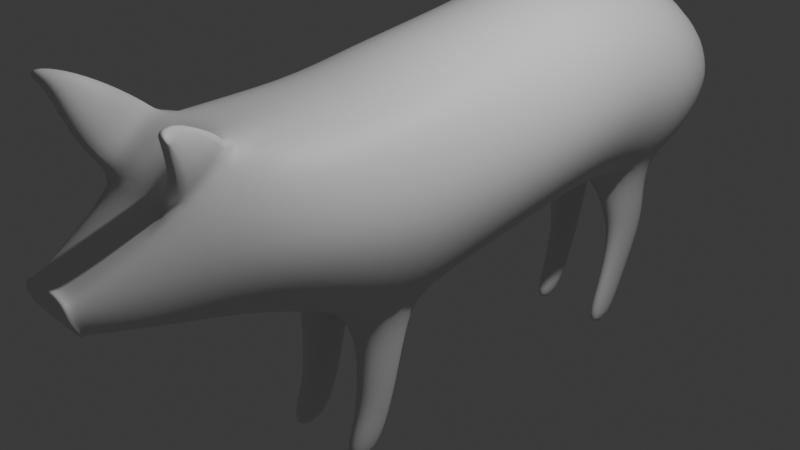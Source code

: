 # Source: pig.blend  (saved by Blender 4.2.66; exported with 4.5.12 LTS)
import bpy
from mathutils import Matrix  # noqa: F401  (used for matrix-valued properties, if any)

bpy.ops.wm.read_factory_settings(use_empty=True)
scene = bpy.context.scene
scene.name = 'Scene'

# ---- collections
col_collection = bpy.data.collections.new('Collection'); scene.collection.children.link(col_collection)

# ---- materials (node trees are filled in below, after node groups)
mat_material = bpy.data.materials.new('Material')
mat_material.alpha_threshold = 0.0
mat_material.use_transparent_shadow = False
mat_material.roughness = 0.5
mat_material.line_color = (0.0, 0.0, 0.0, 1.0)

# ---- material node trees
mat_material.use_nodes = True; mat_material.node_tree.nodes.clear()
_N = mat_material.node_tree.nodes; _L = mat_material.node_tree.links
n0 = _N.new('ShaderNodeOutputMaterial'); n0.name = 'Material Output'; n0.location = (300, 300)
n1 = _N.new('ShaderNodeBsdfPrincipled'); n1.name = 'Principled BSDF'; n1.location = (10, 300)
n1.inputs[3].default_value = 1.45
_L.new(n1.outputs[0], n0.inputs[0])
n0.is_active_output = True

# ---- world
world_world = bpy.data.worlds.new('World'); scene.world = world_world
world_world.use_nodes = True; world_world.node_tree.nodes.clear()
_N = world_world.node_tree.nodes; _L = world_world.node_tree.links
n0 = _N.new('ShaderNodeOutputWorld'); n0.name = 'World Output'; n0.location = (300, 300)
n1 = _N.new('ShaderNodeBackground'); n1.name = 'Background'; n1.location = (10, 300)
n1.inputs[0].default_value = (0.05088, 0.05088, 0.05088, 1.0)
_L.new(n1.outputs[0], n0.inputs[0])
n0.is_active_output = True
world_world.color = (0.05088, 0.05088, 0.05088)
world_world.sun_shadow_jitter_overblur = 0.0

# ---- cameras
cam_camera = bpy.data.cameras.new('Camera')
cam_camera.clip_end = 100.0
cam_camera.ortho_scale = 7.314

# ---- lights
light_light = bpy.data.lights.new('Light', 'POINT')
light_light.energy = 1000.0
light_light.shadow_soft_size = 0.1

# ---- meshes
me_cube = bpy.data.meshes.new('Cube')
me_cube.from_pydata([(-0.9214, 2.732, 1.691), (-0.928, 2.732, 0.2652), (-0.9548, 1.0, 1.571), (-0.9485, 0.9989, 0.03479), (-0.0004515, 2.732, -0.1593), (1.002e-05, 1.0, 2.037), (0.000414, 0.9998, -0.435), (-0.0001481, 2.732, 2.12), (-1.225, 1.0, 0.8), (-1.17, 2.732, 0.9815), (-0.7006, 2.732, -0.04509), (-0.5037, 1.0, 1.924), (-0.5104, 1.001, -0.3327), (-0.5062, 2.732, 2.015), (-0.9455, -0.1886, 1.424), (-0.9512, -0.1875, -0.09002), (5.578e-05, -0.1885, 1.88), (-9.135e-05, -0.1883, -0.5411), (-1.21, -0.1886, 0.6701), (-0.5045, -0.1887, 1.77), (-0.7008, -0.1896, -0.424), (-0.9547, 1.861, 0.1704), (-0.9614, 1.861, 1.731), (0.0005356, 1.861, -0.3065), (0.0001729, 1.861, 2.203), (-1.236, 1.861, 0.9474), (-0.5103, 1.862, -0.204), (-0.5033, 1.861, 2.09), (-0.9214, 3.541, 1.578), (-0.9249, 3.544, 0.1553), (0.0001166, 3.54, -0.2693), (0.0002764, 3.539, 2.004), (-1.17, 3.541, 0.868), (-0.7037, 3.54, -0.1648), (-0.04629, 3.873, 1.752), (-0.7203, 4.232, 1.119), (-0.7156, 4.228, 0.4475), (-0.000215, 4.233, 0.2377), (-0.0003686, 4.234, 1.326), (-0.8389, 4.232, 0.7815), (-0.5272, 4.234, 0.2866), (-0.05041, 4.045, 1.597), (-0.9168, -1.017, 1.283), (-0.9255, -1.019, -0.1325), (0.0005624, -1.017, 1.706), (-0.0002386, -1.017, -0.5544), (-1.168, -1.016, 0.5794), (-0.51, -1.016, 1.619), (-0.7021, -1.015, -0.4463), (-0.8384, -2.118, 1.329), (-0.8276, -2.114, 0.2412), (-0.0007182, -2.116, 1.657), (0.0002142, -2.116, -0.09427), (-1.017, -2.113, 0.7795), (-0.5108, -2.234, 1.656), (-0.5226, -2.121, -0.02595), (-0.5458, -2.915, 0.9636), (-0.5413, -2.913, 0.2848), (-0.0009234, -2.908, 1.162), (-8.274e-05, -2.915, 0.0833), (-0.6127, -2.919, 0.6229), (-0.4456, -2.92, 1.118), (-0.4424, -2.912, 0.1385), (-0.3389, -3.816, 0.626), (-0.2788, -3.676, 0.2713), (-5.071e-05, -3.819, 0.7204), (-0.0001109, -3.613, 0.204), (-0.3423, -3.819, 0.4784), (-1.566e-05, -3.818, 0.4778), (-0.2562, -3.82, 0.6995), (-0.2298, -3.629, 0.22), (-0.264, -0.3346, -0.987), (-0.2652, -0.9604, -0.9929), (-0.5999, -0.9606, -0.9331), (-0.2927, -0.5189, -1.799), (-0.2979, -0.9891, -1.796), (-0.545, -0.987, -1.749), (-0.2946, -0.7428, -2.301), (-0.3094, -1.214, -2.301), (-0.5453, -1.216, -2.3), (-0.6027, -0.3379, -0.9357), (-0.5407, -0.5197, -1.748), (-0.5402, -0.7494, -2.3), (-0.245, 2.929, -0.7422), (-0.6103, 2.927, -0.6512), (-0.245, 3.641, -0.8422), (-0.6102, 3.64, -0.7508), (-0.3018, 3.074, -1.163), (-0.569, 3.074, -1.096), (-0.3018, 3.595, -1.236), (-0.569, 3.595, -1.169), (-0.3119, 2.982, -1.775), (-0.5129, 2.984, -1.726), (-0.312, 3.374, -1.83), (-0.513, 3.376, -1.781), (-0.3208, 2.758, -2.301), (-0.5216, 2.755, -2.3), (-0.3206, 3.15, -2.301), (-0.5214, 3.146, -2.3), (-0.2813, -0.9743, -1.395), (-0.2786, -0.426, -1.393), (-0.5722, -0.9743, -1.341), (-0.5719, -0.4296, -1.342), (0.003494, -2.328, 1.612), (-0.4011, -2.443, 1.644), (-0.00222, -2.778, 1.309), (-0.3708, -2.877, 1.356), (-0.2087, -2.424, 1.631), (-0.1749, -2.806, 1.324), (-0.6891, -3.077, 1.268), (-0.5848, -2.282, 1.734), (-0.4376, -2.946, 1.444), (-0.4761, -2.486, 1.708), (-0.9086, -3.116, 1.566), (-0.7778, -2.544, 1.9), (-0.6758, -3.024, 1.692), (-0.7037, -2.69, 1.883), (-0.9779, -3.169, 1.928), (-0.8291, -2.939, 2.074), (-0.7849, -3.142, 1.981), (-0.7961, -2.994, 2.067), (-1.102, -3.172, 1.955), (-0.9664, -3.169, 2.102), (-0.9395, -3.245, 2.074), (-0.9429, -3.205, 2.098), (-0.2296, -3.618, 0.2686), (-0.2704, -3.653, 0.3131), (0.0, -3.76, 0.6861), (0.0, -3.605, 0.2544), (-0.3159, -3.758, 0.6071), (-0.2496, -3.761, 0.6686), (-0.3211, -3.76, 0.4825), (-0.3142, -3.585, 0.3122), (0.0, -3.554, 0.2399), (-0.2845, -3.659, 0.6859), (-0.3596, -3.658, 0.4805), (-0.2707, -3.562, 0.2585), (0.0, -3.656, 0.7047), (-0.345, -3.656, 0.6195), (-0.5067, 3.543, 1.904), (-0.5223, 4.23, 1.271), (0.0, 3.876, 1.767), (0.0, 4.043, 1.601), (0.0, 4.069, 1.648), (0.0, 3.948, 1.769), (-0.06258, 3.946, 1.758), (-0.06558, 4.071, 1.645), (0.0, 4.229, 1.84), (0.0, 4.131, 1.938), (-0.07397, 4.13, 1.929), (-0.07637, 4.23, 1.838), (0.0, 4.29, 2.086), (0.0, 4.218, 2.157), (-0.0739, 4.217, 2.151), (-0.07566, 4.291, 2.085)], [], [(27, 22, 2, 11), (25, 22, 0, 9), (26, 23, 6, 12), (21, 25, 9, 1), (5, 11, 19, 16), (21, 26, 12, 3), (24, 27, 11, 5), (16, 19, 47, 44), (12, 6, 17, 20), (11, 2, 14, 19), (2, 8, 18, 14), (3, 12, 20, 15), (8, 3, 15, 18), (7, 13, 27, 24), (1, 10, 26, 21), (3, 8, 25, 21), (10, 4, 23, 26), (8, 2, 22, 25), (13, 0, 22, 27), (28, 139, 140, 35), (9, 0, 28, 32), (30, 4, 83, 85), (13, 7, 31, 139), (1, 9, 32, 29), (10, 1, 29, 33), (0, 13, 139, 28), (39, 35, 140, 40, 36), (29, 32, 39, 36), (30, 33, 40, 37), (32, 28, 35, 39), (142, 41, 146, 143), (33, 29, 36, 40), (44, 47, 54, 51), (18, 15, 43, 46), (14, 18, 46, 42), (15, 20, 48, 43), (19, 14, 42, 47), (46, 43, 50, 53), (48, 45, 52, 55), (42, 46, 53, 49), (43, 48, 55, 50), (47, 42, 49, 54), (126, 125, 70, 64), (54, 49, 56, 61), (53, 50, 57, 60), (55, 52, 59, 62), (49, 53, 60, 56), (50, 55, 62, 57), (68, 65, 69, 63, 67), (130, 129, 63, 69), (127, 130, 69, 65), (131, 126, 64, 67), (125, 128, 66, 70), (129, 131, 67, 63), (17, 45, 72, 71), (45, 48, 73, 72), (100, 99, 75, 74), (99, 101, 76, 75), (74, 75, 78, 77), (75, 76, 79, 78), (74, 77, 82, 81), (100, 74, 81, 102), (79, 82, 77, 78), (76, 81, 82, 79), (101, 102, 81, 76), (73, 48, 20, 80), (80, 20, 17, 71), (84, 86, 90, 88), (4, 10, 84, 83), (33, 30, 85, 86), (10, 33, 86, 84), (90, 89, 93, 94), (86, 85, 89, 90), (85, 83, 87, 89), (83, 84, 88, 87), (93, 91, 95, 97), (89, 87, 91, 93), (87, 88, 92, 91), (88, 90, 94, 92), (95, 96, 98, 97), (91, 92, 96, 95), (92, 94, 98, 96), (94, 93, 97, 98), (73, 80, 102, 101), (71, 100, 102, 80), (72, 73, 101, 99), (71, 72, 99, 100), (51, 54, 104, 107, 103), (61, 58, 105, 108, 106), (108, 105, 103, 107), (106, 108, 107, 104), (106, 104, 112, 111), (112, 110, 114, 116), (61, 106, 111, 109), (54, 61, 109, 110), (104, 54, 110, 112), (114, 113, 117, 118), (110, 109, 113, 114), (111, 112, 116, 115), (109, 111, 115, 113), (118, 117, 121, 122), (115, 116, 120, 119), (113, 115, 119, 117), (116, 114, 118, 120), (122, 121, 123, 124), (119, 120, 124, 123), (117, 119, 123, 121), (120, 118, 122, 124), (67, 64, 70, 66, 68), (138, 135, 131, 129), (136, 133, 128, 125), (135, 132, 126, 131), (137, 134, 130, 127), (134, 138, 129, 130), (140, 38, 37, 40), (132, 136, 125, 126), (57, 62, 136, 132), (61, 56, 138, 134), (58, 61, 134, 137), (60, 57, 132, 135), (62, 59, 133, 136), (56, 60, 135, 138), (141, 34, 139, 31), (41, 142, 38, 140), (34, 41, 140, 139), (146, 145, 149, 150), (41, 34, 145, 146), (34, 141, 144, 145), (150, 149, 153, 154), (145, 144, 148, 149), (143, 146, 150, 147), (153, 152, 151, 154), (149, 148, 152, 153), (147, 150, 154, 151)])
me_cube.polygons.foreach_set('use_smooth', [True] * 134)
_uv = me_cube.uv_layers.new(name='UVMap')
_uv.uv.foreach_set('vector', [0.8125, 0.6125, 0.875, 0.6125, 0.875, 0.75, 0.8125, 0.75, 0.5, 0.1375, 0.625, 0.1375, 0.625, 0.25, 0.5, 0.25, 0.1875, 0.6125, 0.25, 0.6125, 0.25, 0.75, 0.1875, 0.75, 0.375, 0.1375, 0.5, 0.1375, 0.5, 0.25, 0.375, 0.25, 0.75, 0.75, 0.8125, 0.75, 0.8125, 0.75, 0.75, 0.75, 0.125, 0.6125, 0.1875, 0.6125, 0.1875, 0.75, 0.125, 0.75, 0.75, 0.6125, 0.8125, 0.6125, 0.8125, 0.75, 0.75, 0.75, 0.75, 0.75, 0.8125, 0.75, 0.8125, 0.75, 0.75, 0.75, 0.1875, 0.75, 0.25, 0.75, 0.25, 0.75, 0.1875, 0.75, 0.8125, 0.75, 0.875, 0.75, 0.875, 0.75, 0.8125, 0.75, 0.625, 0.0, 0.5, 0.0, 0.5, 0.0, 0.625, 0.0, 0.125, 0.75, 0.1875, 0.75, 0.1875, 0.75, 0.125, 0.75, 0.5, 0.0, 0.375, 0.0, 0.375, 0.0, 0.5, 0.0, 0.75, 0.5, 0.8125, 0.5, 0.8125, 0.6125, 0.75, 0.6125, 0.125, 0.5, 0.1875, 0.5, 0.1875, 0.6125, 0.125, 0.6125, 0.375, 0.0, 0.5, 0.0, 0.5, 0.1375, 0.375, 0.1375, 0.1875, 0.5, 0.25, 0.5, 0.25, 0.6125, 0.1875, 0.6125, 0.5, 0.0, 0.625, 0.0, 0.625, 0.1375, 0.5, 0.1375, 0.8125, 0.5, 0.875, 0.5, 0.875, 0.6125, 0.8125, 0.6125, 0.875, 0.5, 0.8125, 0.5, 0.8125, 0.5, 0.875, 0.5, 0.5, 0.25, 0.625, 0.25, 0.625, 0.25, 0.5, 0.25, 0.375, 0.375, 0.375, 0.375, 0.375, 0.375, 0.375, 0.375, 0.8125, 0.5, 0.75, 0.5, 0.75, 0.5, 0.8125, 0.5, 0.375, 0.25, 0.5, 0.25, 0.5, 0.25, 0.375, 0.25, 0.1875, 0.5, 0.125, 0.5, 0.125, 0.5, 0.1875, 0.5, 0.875, 0.5, 0.8125, 0.5, 0.8125, 0.5, 0.875, 0.5, 0.5, 0.25, 0.625, 0.25, 0.625, 0.3125, 0.375, 0.3125, 0.375, 0.25, 0.375, 0.25, 0.5, 0.25, 0.5, 0.25, 0.375, 0.25, 0.25, 0.5, 0.1875, 0.5, 0.1875, 0.5, 0.25, 0.5, 0.5, 0.25, 0.625, 0.25, 0.625, 0.25, 0.5, 0.25, 0.7715, 0.5, 0.791, 0.5, 0.791, 0.5, 0.7715, 0.5, 0.1875, 0.5, 0.125, 0.5, 0.125, 0.5, 0.1875, 0.5, 0.75, 0.75, 0.8125, 0.75, 0.8125, 0.75, 0.75, 0.75, 0.5, 0.0, 0.375, 0.0, 0.375, 0.0, 0.5, 0.0, 0.625, 0.0, 0.5, 0.0, 0.5, 0.0, 0.625, 0.0, 0.125, 0.75, 0.1875, 0.75, 0.1875, 0.75, 0.125, 0.75, 0.8125, 0.75, 0.875, 0.75, 0.875, 0.75, 0.8125, 0.75, 0.5, 0.0, 0.375, 0.0, 0.375, 0.0, 0.5, 0.0, 0.1875, 0.75, 0.25, 0.75, 0.25, 0.75, 0.1875, 0.75, 0.625, 0.0, 0.5, 0.0, 0.5, 0.0, 0.625, 0.0, 0.125, 0.75, 0.1875, 0.75, 0.1875, 0.75, 0.125, 0.75, 0.8125, 0.75, 0.875, 0.75, 0.875, 0.75, 0.8125, 0.75, 0.125, 0.75, 0.1875, 0.75, 0.1875, 0.75, 0.125, 0.75, 0.8125, 0.75, 0.875, 0.75, 0.875, 0.75, 0.8125, 0.75, 0.5, 0.0, 0.375, 0.0, 0.375, 0.0, 0.5, 0.0, 0.1875, 0.75, 0.25, 0.75, 0.25, 0.75, 0.1875, 0.75, 0.625, 0.0, 0.5, 0.0, 0.5, 0.0, 0.625, 0.0, 0.125, 0.75, 0.1875, 0.75, 0.1875, 0.75, 0.125, 0.75, 0.5, 0.875, 0.625, 0.875, 0.625, 0.9375, 0.625, 1.0, 0.5, 1.0, 0.8125, 0.75, 0.875, 0.75, 0.875, 0.75, 0.8125, 0.75, 0.75, 0.75, 0.8125, 0.75, 0.8125, 0.75, 0.75, 0.75, 0.5, 0.0, 0.375, 0.0, 0.375, 0.0, 0.5, 0.0, 0.1875, 0.75, 0.25, 0.75, 0.25, 0.75, 0.1875, 0.75, 0.625, 0.0, 0.5, 0.0, 0.5, 0.0, 0.625, 0.0, 0.25, 0.75, 0.25, 0.75, 0.25, 0.75, 0.25, 0.75, 0.25, 0.75, 0.1875, 0.75, 0.1875, 0.75, 0.25, 0.75, 0.25, 0.75, 0.25, 0.75, 0.25, 0.75, 0.25, 0.75, 0.25, 0.75, 0.1875, 0.75, 0.1875, 0.75, 0.25, 0.75, 0.25, 0.75, 0.25, 0.75, 0.25, 0.75, 0.25, 0.75, 0.25, 0.75, 0.1875, 0.75, 0.1875, 0.75, 0.25, 0.75, 0.25, 0.75, 0.25, 0.75, 0.25, 0.75, 0.25, 0.75, 0.25, 0.75, 0.25, 0.75, 0.25, 0.75, 0.25, 0.75, 0.1875, 0.75, 0.25, 0.75, 0.25, 0.75, 0.25, 0.75, 0.1875, 0.75, 0.25, 0.75, 0.25, 0.75, 0.1875, 0.75, 0.1875, 0.75, 0.25, 0.75, 0.25, 0.75, 0.1875, 0.75, 0.0, 0.0, 0.0, 0.0, 0.0, 0.0, 0.0, 0.0, 0.0, 0.0, 0.0, 0.0, 0.0, 0.0, 0.0, 0.0, 0.1875, 0.5, 0.1875, 0.5, 0.1875, 0.5, 0.1875, 0.5, 0.25, 0.5, 0.1875, 0.5, 0.1875, 0.5, 0.25, 0.5, 0.1875, 0.5, 0.25, 0.5, 0.25, 0.5, 0.1875, 0.5, 0.1875, 0.5, 0.1875, 0.5, 0.1875, 0.5, 0.1875, 0.5, 0.1875, 0.5, 0.25, 0.5, 0.25, 0.5, 0.1875, 0.5, 0.1875, 0.5, 0.25, 0.5, 0.25, 0.5, 0.1875, 0.5, 0.375, 0.375, 0.375, 0.375, 0.375, 0.375, 0.375, 0.375, 0.25, 0.5, 0.1875, 0.5, 0.1875, 0.5, 0.25, 0.5, 0.375, 0.375, 0.375, 0.375, 0.375, 0.375, 0.375, 0.375, 0.375, 0.375, 0.375, 0.375, 0.375, 0.375, 0.375, 0.375, 0.25, 0.5, 0.1875, 0.5, 0.1875, 0.5, 0.25, 0.5, 0.1875, 0.5, 0.1875, 0.5, 0.1875, 0.5, 0.1875, 0.5, 0.25, 0.5, 0.1875, 0.5, 0.1875, 0.5, 0.25, 0.5, 0.25, 0.5, 0.1875, 0.5, 0.1875, 0.5, 0.25, 0.5, 0.1875, 0.5, 0.1875, 0.5, 0.1875, 0.5, 0.1875, 0.5, 0.1875, 0.5, 0.25, 0.5, 0.25, 0.5, 0.1875, 0.5, 0.1875, 0.75, 0.25, 0.75, 0.25, 0.75, 0.1875, 0.75, 0.25, 0.75, 0.25, 0.75, 0.25, 0.75, 0.25, 0.75, 0.25, 0.75, 0.1875, 0.75, 0.1875, 0.75, 0.25, 0.75, 0.25, 0.75, 0.25, 0.75, 0.25, 0.75, 0.25, 0.75, 0.75, 0.75, 0.8125, 0.75, 0.8125, 0.75, 0.7812, 0.75, 0.75, 0.75, 0.8125, 0.75, 0.75, 0.75, 0.75, 0.75, 0.7812, 0.75, 0.8125, 0.75, 0.7812, 0.75, 0.75, 0.75, 0.75, 0.75, 0.7812, 0.75, 0.8125, 0.75, 0.7812, 0.75, 0.7812, 0.75, 0.8125, 0.75, 0.8125, 0.75, 0.8125, 0.75, 0.8125, 0.75, 0.8125, 0.75, 0.8125, 0.75, 0.8125, 0.75, 0.8125, 0.75, 0.8125, 0.75, 0.8125, 0.75, 0.8125, 0.75, 0.8125, 0.75, 0.8125, 0.75, 0.8125, 0.75, 0.8125, 0.75, 0.8125, 0.75, 0.8125, 0.75, 0.8125, 0.75, 0.8125, 0.75, 0.8125, 0.75, 0.8125, 0.75, 0.8125, 0.75, 0.8125, 0.75, 0.8125, 0.75, 0.8125, 0.75, 0.8125, 0.75, 0.8125, 0.75, 0.8125, 0.75, 0.8125, 0.75, 0.8125, 0.75, 0.8125, 0.75, 0.8125, 0.75, 0.8125, 0.75, 0.8125, 0.75, 0.8125, 0.75, 0.8125, 0.75, 0.8125, 0.75, 0.8125, 0.75, 0.8125, 0.75, 0.8125, 0.75, 0.8125, 0.75, 0.8125, 0.75, 0.8125, 0.75, 0.8125, 0.75, 0.8125, 0.75, 0.8125, 0.75, 0.8125, 0.75, 0.8125, 0.75, 0.8125, 0.75, 0.8125, 0.75, 0.8125, 0.75, 0.8125, 0.75, 0.8125, 0.75, 0.8125, 0.75, 0.8125, 0.75, 0.8125, 0.75, 0.8125, 0.75, 0.8125, 0.75, 0.8125, 0.75, 0.8125, 0.75, 0.8125, 0.75, 0.8125, 0.75, 0.8125, 0.75, 0.8125, 0.75, 0.8125, 0.75, 0.8125, 0.75, 0.8125, 0.75, 0.8125, 0.75, 0.8125, 0.75, 0.5, 1.0, 0.375, 1.0, 0.375, 0.9375, 0.375, 0.875, 0.5, 0.875, 0.625, 0.0, 0.5, 0.0, 0.5, 0.0, 0.625, 0.0, 0.1875, 0.75, 0.25, 0.75, 0.25, 0.75, 0.1875, 0.75, 0.5, 0.0, 0.375, 0.0, 0.375, 0.0, 0.5, 0.0, 0.7533, 0.75, 0.8125, 0.75, 0.8125, 0.75, 0.75, 0.75, 0.8125, 0.75, 0.875, 0.75, 0.875, 0.75, 0.8125, 0.75, 0.625, 0.3125, 0.75, 0.5, 0.25, 0.5, 0.375, 0.3125, 0.125, 0.75, 0.1875, 0.75, 0.1875, 0.75, 0.125, 0.75, 0.125, 0.75, 0.1875, 0.75, 0.1875, 0.75, 0.125, 0.75, 0.8125, 0.75, 0.875, 0.75, 0.875, 0.75, 0.8125, 0.75, 0.75, 0.75, 0.8125, 0.75, 0.8125, 0.75, 0.7533, 0.75, 0.5, 0.0, 0.375, 0.0, 0.375, 0.0, 0.5, 0.0, 0.1875, 0.75, 0.25, 0.75, 0.25, 0.75, 0.1875, 0.75, 0.625, 0.0, 0.5, 0.0, 0.5, 0.0, 0.625, 0.0, 0.7718, 0.5, 0.7907, 0.5, 0.8125, 0.5, 0.75, 0.5, 0.791, 0.5, 0.7715, 0.5, 0.75, 0.5, 0.8125, 0.5, 0.7907, 0.5, 0.791, 0.5, 0.8125, 0.5, 0.8125, 0.5, 0.791, 0.5, 0.7907, 0.5, 0.7907, 0.5, 0.791, 0.5, 0.791, 0.5, 0.7907, 0.5, 0.7907, 0.5, 0.791, 0.5, 0.7907, 0.5, 0.7718, 0.5, 0.7718, 0.5, 0.7907, 0.5, 0.791, 0.5, 0.7907, 0.5, 0.7907, 0.5, 0.791, 0.5, 0.7907, 0.5, 0.7718, 0.5, 0.7718, 0.5, 0.7907, 0.5, 0.7715, 0.5, 0.791, 0.5, 0.791, 0.5, 0.7715, 0.5, 0.7907, 0.5, 0.7718, 0.5, 0.7715, 0.5, 0.791, 0.5, 0.7907, 0.5, 0.7718, 0.5, 0.7718, 0.5, 0.7907, 0.5, 0.7715, 0.5, 0.791, 0.5, 0.791, 0.5, 0.7715, 0.5])
me_cube.materials.append(mat_material)
me_cube.use_mirror_vertex_groups = False
me_cube.update()

# ---- objects
ob_cube = bpy.data.objects.new('Cube', me_cube)
ob_light = bpy.data.objects.new('Light', light_light)
ob_camera = bpy.data.objects.new('Camera', cam_camera)
ob_empty = bpy.data.objects.new('Empty', None)

# ---- transforms, parenting, visibility, modifiers, constraints
ob_cube.location = (0.0, 0.0, 0.0)
ob_cube.lock_rotations_4d = False
ob_cube.empty_display_type = 'ARROWS'
ob_cube.lineart.crease_threshold = 0.0
_m = ob_cube.modifiers.new('Mirror', 'MIRROR')
_m.use_clip = True
_m.merge_threshold = 0.021
_m = ob_cube.modifiers.new('Subdivision', 'SUBSURF')
ob_light.location = (4.076, 1.005, 5.904)
ob_light.rotation_euler = (0.6503, 0.05522, 1.866)
ob_light.lock_rotations_4d = False
ob_light.empty_display_type = 'ARROWS'
ob_light.color = (0.0, 0.0, 0.0, 0.0)
ob_light.lineart.crease_threshold = 0.0
ob_camera.location = (7.359, -6.926, 4.958)
ob_camera.rotation_euler = (1.109, 0.0, 0.8149)
ob_camera.lock_rotations_4d = False
ob_camera.empty_display_type = 'ARROWS'
ob_camera.color = (0.0, 0.0, 0.0, 0.0)
ob_camera.display_type = 'WIRE'
ob_camera.lineart.crease_threshold = 0.0
ob_empty.location = (0.0, 0.0, 0.0)
ob_empty.rotation_euler = (1.571, -0.0, 1.571)
ob_empty.scale = (2.151, 2.151, 2.151)
ob_empty.empty_display_type = 'IMAGE'
ob_empty.empty_display_size = 5.0

# ---- collection membership
col_collection.objects.link(ob_cube)
col_collection.objects.link(ob_light)
col_collection.objects.link(ob_camera)
col_collection.objects.link(ob_empty)

# ---- scene / render settings (as saved in the file)
scene.camera = ob_camera
scene.frame_start = 1; scene.frame_end = 250; scene.frame_set(1)
scene.render.engine = 'BLENDER_EEVEE_NEXT'
bpy.context.view_layer.update()
